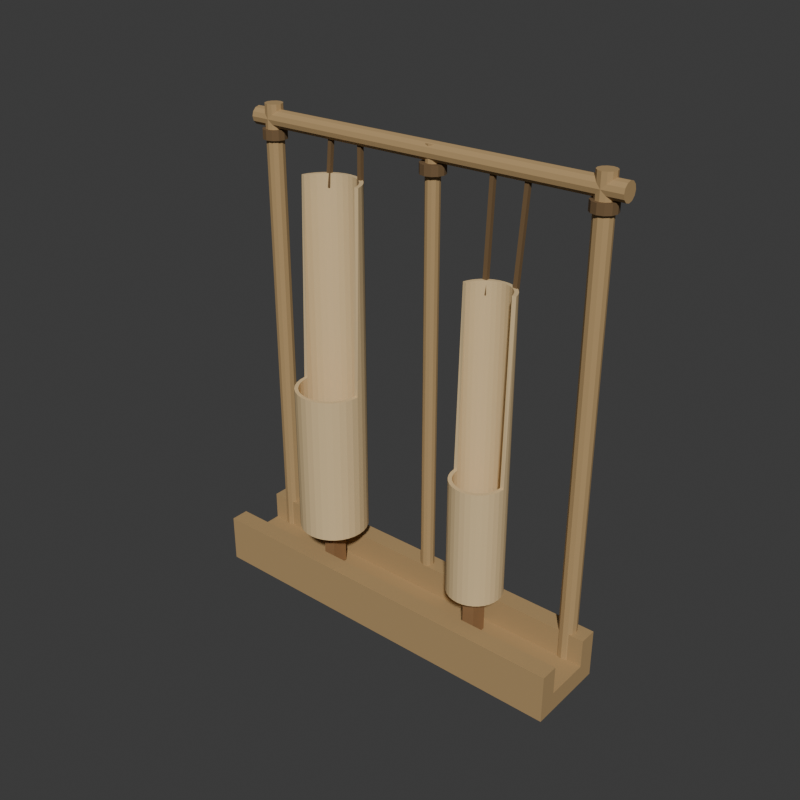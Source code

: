 # Source: source.blend  (saved by Blender 4.3.34; exported with 4.5.12 LTS)
import bpy
from mathutils import Matrix  # noqa: F401  (used for matrix-valued properties, if any)

bpy.ops.wm.read_factory_settings(use_empty=True)
scene = bpy.context.scene
scene.name = 'Scene'

# ---- collections
col_collection = bpy.data.collections.new('Collection'); scene.collection.children.link(col_collection)

# ---- materials (node trees are filled in below, after node groups)
mat_wholetroughandframe_warmbamboo = bpy.data.materials.new('WholeTroughAndFrame_WarmBamboo')
mat_wholetroughandframe_warmbamboo.diffuse_color = (0.44, 0.29, 0.13, 1.0)
mat_wholeslottedtubes_palebamboo = bpy.data.materials.new('WholeSlottedTubes_PaleBamboo')
mat_wholeslottedtubes_palebamboo.diffuse_color = (0.72, 0.53, 0.28, 1.0)
mat_wholetiesandbindings_darkfiber = bpy.data.materials.new('WholeTiesAndBindings_DarkFiber')
mat_wholetiesandbindings_darkfiber.diffuse_color = (0.16, 0.095, 0.04, 1.0)
mat_wholelocatingstems_mutedbrown = bpy.data.materials.new('WholeLocatingStems_MutedBrown')
mat_wholelocatingstems_mutedbrown.diffuse_color = (0.3, 0.16, 0.065, 1.0)

# ---- material node trees
mat_wholetroughandframe_warmbamboo.use_nodes = True; mat_wholetroughandframe_warmbamboo.node_tree.nodes.clear()
_N = mat_wholetroughandframe_warmbamboo.node_tree.nodes; _L = mat_wholetroughandframe_warmbamboo.node_tree.links
n0 = _N.new('ShaderNodeBsdfPrincipled'); n0.name = 'Principled BSDF'; n0.location = (10, 300)
n0.inputs[0].default_value = (0.44, 0.29, 0.13, 1.0)
n0.inputs[2].default_value = 0.8
n1 = _N.new('ShaderNodeOutputMaterial'); n1.name = 'Material Output'; n1.location = (300, 300)
_L.new(n0.outputs[0], n1.inputs[0])
n1.is_active_output = True
mat_wholeslottedtubes_palebamboo.use_nodes = True; mat_wholeslottedtubes_palebamboo.node_tree.nodes.clear()
_N = mat_wholeslottedtubes_palebamboo.node_tree.nodes; _L = mat_wholeslottedtubes_palebamboo.node_tree.links
n0 = _N.new('ShaderNodeBsdfPrincipled'); n0.name = 'Principled BSDF'; n0.location = (10, 300)
n0.inputs[0].default_value = (0.72, 0.53, 0.28, 1.0)
n0.inputs[2].default_value = 0.83
n1 = _N.new('ShaderNodeOutputMaterial'); n1.name = 'Material Output'; n1.location = (300, 300)
_L.new(n0.outputs[0], n1.inputs[0])
n1.is_active_output = True
mat_wholetiesandbindings_darkfiber.use_nodes = True; mat_wholetiesandbindings_darkfiber.node_tree.nodes.clear()
_N = mat_wholetiesandbindings_darkfiber.node_tree.nodes; _L = mat_wholetiesandbindings_darkfiber.node_tree.links
n0 = _N.new('ShaderNodeBsdfPrincipled'); n0.name = 'Principled BSDF'; n0.location = (10, 300)
n0.inputs[0].default_value = (0.16, 0.095, 0.04, 1.0)
n0.inputs[2].default_value = 0.9
n1 = _N.new('ShaderNodeOutputMaterial'); n1.name = 'Material Output'; n1.location = (300, 300)
_L.new(n0.outputs[0], n1.inputs[0])
n1.is_active_output = True
mat_wholelocatingstems_mutedbrown.use_nodes = True; mat_wholelocatingstems_mutedbrown.node_tree.nodes.clear()
_N = mat_wholelocatingstems_mutedbrown.node_tree.nodes; _L = mat_wholelocatingstems_mutedbrown.node_tree.links
n0 = _N.new('ShaderNodeBsdfPrincipled'); n0.name = 'Principled BSDF'; n0.location = (10, 300)
n0.inputs[0].default_value = (0.3, 0.16, 0.065, 1.0)
n0.inputs[2].default_value = 0.79
n1 = _N.new('ShaderNodeOutputMaterial'); n1.name = 'Material Output'; n1.location = (300, 300)
_L.new(n0.outputs[0], n1.inputs[0])
n1.is_active_output = True

# ---- world
world_world = bpy.data.worlds.new('World'); scene.world = world_world
world_world.use_nodes = True; world_world.node_tree.nodes.clear()
_N = world_world.node_tree.nodes; _L = world_world.node_tree.links
n0 = _N.new('ShaderNodeOutputWorld'); n0.name = 'World Output'; n0.location = (300, 300)
n1 = _N.new('ShaderNodeBackground'); n1.name = 'Background'; n1.location = (10, 300)
n1.inputs[0].default_value = (0.05088, 0.05088, 0.05088, 1.0)
_L.new(n1.outputs[0], n0.inputs[0])
n0.is_active_output = True
world_world.color = (0.05088, 0.05088, 0.05088)
world_world.sun_shadow_jitter_overblur = 0.0

# ---- meshes
me_wholegroundfootlowopentroughmesh = bpy.data.meshes.new('WholeGroundFootLowOpenTroughMesh')
me_wholegroundfootlowopentroughmesh.from_pydata([(-0.31, -0.0655, 0.0), (-0.31, 0.0645, 0.0), (-0.31, 0.0645, 0.078), (-0.31, 0.0355, 0.078), (-0.31, 0.0355, 0.032), (-0.31, -0.0365, 0.032), (-0.31, -0.0365, 0.078), (-0.31, -0.0655, 0.078), (0.31, -0.0655, 0.0), (0.31, 0.0645, 0.0), (0.31, 0.0645, 0.078), (0.31, 0.0355, 0.078), (0.31, 0.0355, 0.032), (0.31, -0.0365, 0.032), (0.31, -0.0365, 0.078), (0.31, -0.0655, 0.078)], [], [(3, 2, 1), (9, 10, 11), (4, 3, 1), (9, 11, 12), (4, 1, 0), (8, 9, 12), (5, 4, 0), (8, 12, 13), (5, 0, 7), (15, 8, 13), (7, 6, 5), (13, 14, 15), (0, 1, 9), (0, 9, 8), (1, 2, 10), (1, 10, 9), (2, 3, 11), (2, 11, 10), (3, 4, 12), (3, 12, 11), (4, 5, 13), (4, 13, 12), (5, 6, 14), (5, 14, 13), (6, 7, 15), (6, 15, 14), (7, 0, 8), (7, 8, 15)])
me_wholegroundfootlowopentroughmesh.materials.append(mat_wholetroughandframe_warmbamboo)
me_wholegroundfootlowopentroughmesh.materials.append(mat_wholeslottedtubes_palebamboo)
me_wholegroundfootlowopentroughmesh.materials.append(mat_wholetiesandbindings_darkfiber)
me_wholegroundfootlowopentroughmesh.materials.append(mat_wholelocatingstems_mutedbrown)
me_wholegroundfootlowopentroughmesh.update()
me_wholetallsidepost_0mesh = bpy.data.meshes.new('WholeTallSidePost_0Mesh')
me_wholetallsidepost_0mesh.from_pydata([(-0.278, 0.0465, 0.03), (-0.264, 0.0465, 0.03), (-0.2659, 0.0535, 0.03), (-0.271, 0.05862, 0.03), (-0.278, 0.0605, 0.03), (-0.285, 0.05862, 0.03), (-0.2901, 0.0535, 0.03), (-0.292, 0.0465, 0.03), (-0.2901, 0.0395, 0.03), (-0.285, 0.03438, 0.03), (-0.278, 0.0325, 0.03), (-0.271, 0.03438, 0.03), (-0.2659, 0.0395, 0.03), (-0.264, 0.0465, 0.755), (-0.2659, 0.0535, 0.755), (-0.271, 0.05862, 0.755), (-0.278, 0.0605, 0.755), (-0.285, 0.05862, 0.755), (-0.2901, 0.0535, 0.755), (-0.292, 0.0465, 0.755), (-0.2901, 0.0395, 0.755), (-0.285, 0.03438, 0.755), (-0.278, 0.0325, 0.755), (-0.271, 0.03438, 0.755), (-0.2659, 0.0395, 0.755), (-0.278, 0.0465, 0.755)], [], [(0, 2, 1), (0, 3, 2), (0, 4, 3), (0, 5, 4), (0, 6, 5), (0, 7, 6), (0, 8, 7), (0, 9, 8), (0, 10, 9), (0, 11, 10), (0, 12, 11), (0, 1, 12), (1, 2, 14), (1, 14, 13), (2, 3, 15), (2, 15, 14), (3, 4, 16), (3, 16, 15), (4, 5, 17), (4, 17, 16), (5, 6, 18), (5, 18, 17), (6, 7, 19), (6, 19, 18), (7, 8, 20), (7, 20, 19), (8, 9, 21), (8, 21, 20), (9, 10, 22), (9, 22, 21), (10, 11, 23), (10, 23, 22), (11, 12, 24), (11, 24, 23), (12, 1, 13), (12, 13, 24), (13, 14, 25), (14, 15, 25), (15, 16, 25), (16, 17, 25), (17, 18, 25), (18, 19, 25), (19, 20, 25), (20, 21, 25), (21, 22, 25), (22, 23, 25), (23, 24, 25), (24, 13, 25)])
me_wholetallsidepost_0mesh.materials.append(mat_wholetroughandframe_warmbamboo)
me_wholetallsidepost_0mesh.materials.append(mat_wholeslottedtubes_palebamboo)
me_wholetallsidepost_0mesh.materials.append(mat_wholetiesandbindings_darkfiber)
me_wholetallsidepost_0mesh.materials.append(mat_wholelocatingstems_mutedbrown)
me_wholetallsidepost_0mesh.update()
me_wholetallsidepost_1mesh = bpy.data.meshes.new('WholeTallSidePost_1Mesh')
me_wholetallsidepost_1mesh.from_pydata([(0.278, 0.0465, 0.03), (0.292, 0.0465, 0.03), (0.2901, 0.0535, 0.03), (0.285, 0.05862, 0.03), (0.278, 0.0605, 0.03), (0.271, 0.05862, 0.03), (0.2659, 0.0535, 0.03), (0.264, 0.0465, 0.03), (0.2659, 0.0395, 0.03), (0.271, 0.03438, 0.03), (0.278, 0.0325, 0.03), (0.285, 0.03438, 0.03), (0.2901, 0.0395, 0.03), (0.292, 0.0465, 0.755), (0.2901, 0.0535, 0.755), (0.285, 0.05862, 0.755), (0.278, 0.0605, 0.755), (0.271, 0.05862, 0.755), (0.2659, 0.0535, 0.755), (0.264, 0.0465, 0.755), (0.2659, 0.0395, 0.755), (0.271, 0.03438, 0.755), (0.278, 0.0325, 0.755), (0.285, 0.03438, 0.755), (0.2901, 0.0395, 0.755), (0.278, 0.0465, 0.755)], [], [(0, 2, 1), (0, 3, 2), (0, 4, 3), (0, 5, 4), (0, 6, 5), (0, 7, 6), (0, 8, 7), (0, 9, 8), (0, 10, 9), (0, 11, 10), (0, 12, 11), (0, 1, 12), (1, 2, 14), (1, 14, 13), (2, 3, 15), (2, 15, 14), (3, 4, 16), (3, 16, 15), (4, 5, 17), (4, 17, 16), (5, 6, 18), (5, 18, 17), (6, 7, 19), (6, 19, 18), (7, 8, 20), (7, 20, 19), (8, 9, 21), (8, 21, 20), (9, 10, 22), (9, 22, 21), (10, 11, 23), (10, 23, 22), (11, 12, 24), (11, 24, 23), (12, 1, 13), (12, 13, 24), (13, 14, 25), (14, 15, 25), (15, 16, 25), (16, 17, 25), (17, 18, 25), (18, 19, 25), (19, 20, 25), (20, 21, 25), (21, 22, 25), (22, 23, 25), (23, 24, 25), (24, 13, 25)])
me_wholetallsidepost_1mesh.materials.append(mat_wholetroughandframe_warmbamboo)
me_wholetallsidepost_1mesh.materials.append(mat_wholeslottedtubes_palebamboo)
me_wholetallsidepost_1mesh.materials.append(mat_wholetiesandbindings_darkfiber)
me_wholetallsidepost_1mesh.materials.append(mat_wholelocatingstems_mutedbrown)
me_wholetallsidepost_1mesh.update()
me_wholetopcrosspiecemesh = bpy.data.meshes.new('WholeTopCrosspieceMesh')
me_wholetopcrosspiecemesh.from_pydata([(-0.31, 0.0605, 0.733), (-0.31, 0.05862, 0.74), (-0.31, 0.0535, 0.7451), (-0.31, 0.0465, 0.747), (-0.31, 0.0395, 0.7451), (-0.31, 0.03438, 0.74), (-0.31, 0.0325, 0.733), (-0.31, 0.03438, 0.726), (-0.31, 0.0395, 0.7209), (-0.31, 0.0465, 0.719), (-0.31, 0.0535, 0.7209), (-0.31, 0.05862, 0.726), (0.31, 0.0605, 0.733), (0.31, 0.05862, 0.74), (0.31, 0.0535, 0.7451), (0.31, 0.0465, 0.747), (0.31, 0.0395, 0.7451), (0.31, 0.03438, 0.74), (0.31, 0.0325, 0.733), (0.31, 0.03438, 0.726), (0.31, 0.0395, 0.7209), (0.31, 0.0465, 0.719), (0.31, 0.0535, 0.7209), (0.31, 0.05862, 0.726)], [], [(11, 10, 9), (11, 9, 8), (11, 8, 7), (11, 7, 6), (11, 6, 5), (11, 5, 4), (11, 4, 3), (11, 3, 2), (11, 2, 1), (11, 1, 0), (12, 13, 14), (12, 14, 15), (12, 15, 16), (12, 16, 17), (12, 17, 18), (12, 18, 19), (12, 19, 20), (12, 20, 21), (12, 21, 22), (12, 22, 23), (0, 1, 13), (0, 13, 12), (1, 2, 14), (1, 14, 13), (2, 3, 15), (2, 15, 14), (3, 4, 16), (3, 16, 15), (4, 5, 17), (4, 17, 16), (5, 6, 18), (5, 18, 17), (6, 7, 19), (6, 19, 18), (7, 8, 20), (7, 20, 19), (8, 9, 21), (8, 21, 20), (9, 10, 22), (9, 22, 21), (10, 11, 23), (10, 23, 22), (11, 0, 12), (11, 12, 23)])
me_wholetopcrosspiecemesh.materials.append(mat_wholetroughandframe_warmbamboo)
me_wholetopcrosspiecemesh.materials.append(mat_wholeslottedtubes_palebamboo)
me_wholetopcrosspiecemesh.materials.append(mat_wholetiesandbindings_darkfiber)
me_wholetopcrosspiecemesh.materials.append(mat_wholelocatingstems_mutedbrown)
me_wholetopcrosspiecemesh.update()
me_wholecentralframeuprightmesh = bpy.data.meshes.new('WholeCentralFrameUprightMesh')
me_wholecentralframeuprightmesh.from_pydata([(0.018, 0.0465, 0.03), (0.029, 0.0465, 0.03), (0.02753, 0.052, 0.03), (0.0235, 0.05603, 0.03), (0.018, 0.0575, 0.03), (0.0125, 0.05603, 0.03), (0.008474, 0.052, 0.03), (0.007, 0.0465, 0.03), (0.008474, 0.041, 0.03), (0.0125, 0.03697, 0.03), (0.018, 0.0355, 0.03), (0.0235, 0.03697, 0.03), (0.02753, 0.041, 0.03), (0.029, 0.0465, 0.744), (0.02753, 0.052, 0.744), (0.0235, 0.05603, 0.744), (0.018, 0.0575, 0.744), (0.0125, 0.05603, 0.744), (0.008474, 0.052, 0.744), (0.007, 0.0465, 0.744), (0.008474, 0.041, 0.744), (0.0125, 0.03697, 0.744), (0.018, 0.0355, 0.744), (0.0235, 0.03697, 0.744), (0.02753, 0.041, 0.744), (0.018, 0.0465, 0.744)], [], [(0, 2, 1), (0, 3, 2), (0, 4, 3), (0, 5, 4), (0, 6, 5), (0, 7, 6), (0, 8, 7), (0, 9, 8), (0, 10, 9), (0, 11, 10), (0, 12, 11), (0, 1, 12), (1, 2, 14), (1, 14, 13), (2, 3, 15), (2, 15, 14), (3, 4, 16), (3, 16, 15), (4, 5, 17), (4, 17, 16), (5, 6, 18), (5, 18, 17), (6, 7, 19), (6, 19, 18), (7, 8, 20), (7, 20, 19), (8, 9, 21), (8, 21, 20), (9, 10, 22), (9, 22, 21), (10, 11, 23), (10, 23, 22), (11, 12, 24), (11, 24, 23), (12, 1, 13), (12, 13, 24), (13, 14, 25), (14, 15, 25), (15, 16, 25), (16, 17, 25), (17, 18, 25), (18, 19, 25), (19, 20, 25), (20, 21, 25), (21, 22, 25), (22, 23, 25), (23, 24, 25), (24, 13, 25)])
me_wholecentralframeuprightmesh.materials.append(mat_wholetroughandframe_warmbamboo)
me_wholecentralframeuprightmesh.materials.append(mat_wholeslottedtubes_palebamboo)
me_wholecentralframeuprightmesh.materials.append(mat_wholetiesandbindings_darkfiber)
me_wholecentralframeuprightmesh.materials.append(mat_wholelocatingstems_mutedbrown)
me_wholecentralframeuprightmesh.update()
me_wholestoppedslottedtube_0mesh = bpy.data.meshes.new('WholeStoppedSlottedTube_0Mesh')
me_wholestoppedslottedtube_0mesh.from_pydata([(-0.082, -0.0005, 0.112), (-0.08306, 0.01023, 0.112), (-0.08619, 0.02055, 0.112), (-0.09127, 0.03006, 0.112), (-0.09811, 0.03839, 0.112), (-0.1064, 0.04523, 0.112), (-0.116, 0.05031, 0.112), (-0.1263, 0.05344, 0.112), (-0.137, 0.0545, 0.112), (-0.1477, 0.05344, 0.112), (-0.158, 0.05031, 0.112), (-0.1676, 0.04523, 0.112), (-0.1759, 0.03839, 0.112), (-0.1827, 0.03006, 0.112), (-0.1878, 0.02055, 0.112), (-0.1909, 0.01023, 0.112), (-0.192, -0.0005, 0.112), (-0.1909, -0.01123, 0.112), (-0.1878, -0.02155, 0.112), (-0.1827, -0.03106, 0.112), (-0.1759, -0.03939, 0.112), (-0.1676, -0.04623, 0.112), (-0.158, -0.05131, 0.112), (-0.1477, -0.05444, 0.112), (-0.137, -0.0555, 0.112), (-0.1263, -0.05444, 0.112), (-0.116, -0.05131, 0.112), (-0.1064, -0.04623, 0.112), (-0.09811, -0.03939, 0.112), (-0.09127, -0.03106, 0.112), (-0.08619, -0.02155, 0.112), (-0.08306, -0.01123, 0.112), (-0.082, -0.0005, 0.355), (-0.08306, 0.01023, 0.672), (-0.08619, 0.02055, 0.672), (-0.09127, 0.03006, 0.672), (-0.09811, 0.03839, 0.672), (-0.1064, 0.04523, 0.672), (-0.116, 0.05031, 0.672), (-0.1263, 0.05344, 0.672), (-0.137, 0.0545, 0.672), (-0.1477, 0.05344, 0.672), (-0.158, 0.05031, 0.672), (-0.1676, 0.04523, 0.672), (-0.1759, 0.03839, 0.672), (-0.1827, 0.03006, 0.672), (-0.1878, 0.02055, 0.672), (-0.1909, 0.01023, 0.672), (-0.192, -0.0005, 0.355), (-0.1909, -0.01123, 0.355), (-0.1878, -0.02155, 0.355), (-0.1827, -0.03106, 0.355), (-0.1759, -0.03939, 0.355), (-0.1676, -0.04623, 0.355), (-0.158, -0.05131, 0.355), (-0.1477, -0.05444, 0.355), (-0.137, -0.0555, 0.355), (-0.1263, -0.05444, 0.355), (-0.116, -0.05131, 0.355), (-0.1064, -0.04623, 0.355), (-0.09811, -0.03939, 0.355), (-0.09127, -0.03106, 0.355), (-0.08619, -0.02155, 0.355), (-0.08306, -0.01123, 0.355), (-0.088, -0.0005, 0.355), (-0.08894, 0.009059, 0.672), (-0.09173, 0.01825, 0.672), (-0.09626, 0.02672, 0.672), (-0.1024, 0.03415, 0.672), (-0.1098, 0.04024, 0.672), (-0.1182, 0.04477, 0.672), (-0.1274, 0.04756, 0.672), (-0.137, 0.0485, 0.672), (-0.1466, 0.04756, 0.672), (-0.1558, 0.04477, 0.672), (-0.1642, 0.04024, 0.672), (-0.1716, 0.03415, 0.672), (-0.1777, 0.02672, 0.672), (-0.1823, 0.01825, 0.672), (-0.1851, 0.009059, 0.672), (-0.186, -0.0005, 0.355), (-0.1851, -0.01006, 0.355), (-0.1823, -0.01925, 0.355), (-0.1777, -0.02772, 0.355), (-0.1716, -0.03515, 0.355), (-0.1642, -0.04124, 0.355), (-0.1558, -0.04577, 0.355), (-0.1466, -0.04856, 0.355), (-0.137, -0.0495, 0.355), (-0.1274, -0.04856, 0.355), (-0.1182, -0.04577, 0.355), (-0.1098, -0.04124, 0.355), (-0.1024, -0.03515, 0.355), (-0.09626, -0.02772, 0.355), (-0.09173, -0.01925, 0.355), (-0.08894, -0.01006, 0.355), (-0.088, -0.0005, 0.124), (-0.08894, 0.009059, 0.124), (-0.09173, 0.01825, 0.124), (-0.09626, 0.02672, 0.124), (-0.1024, 0.03415, 0.124), (-0.1098, 0.04024, 0.124), (-0.1182, 0.04477, 0.124), (-0.1274, 0.04756, 0.124), (-0.137, 0.0485, 0.124), (-0.1466, 0.04756, 0.124), (-0.1558, 0.04477, 0.124), (-0.1642, 0.04024, 0.124), (-0.1716, 0.03415, 0.124), (-0.1777, 0.02672, 0.124), (-0.1823, 0.01825, 0.124), (-0.1851, 0.009059, 0.124), (-0.186, -0.0005, 0.124), (-0.1851, -0.01006, 0.124), (-0.1823, -0.01925, 0.124), (-0.1777, -0.02772, 0.124), (-0.1716, -0.03515, 0.124), (-0.1642, -0.04124, 0.124), (-0.1558, -0.04577, 0.124), (-0.1466, -0.04856, 0.124), (-0.137, -0.0495, 0.124), (-0.1274, -0.04856, 0.124), (-0.1182, -0.04577, 0.124), (-0.1098, -0.04124, 0.124), (-0.1024, -0.03515, 0.124), (-0.09626, -0.02772, 0.124), (-0.09173, -0.01925, 0.124), (-0.08894, -0.01006, 0.124)], [], [(0, 1, 33), (0, 33, 32), (32, 33, 65), (32, 65, 64), (64, 65, 97), (64, 97, 96), (1, 2, 34), (1, 34, 33), (33, 34, 66), (33, 66, 65), (65, 66, 98), (65, 98, 97), (2, 3, 35), (2, 35, 34), (34, 35, 67), (34, 67, 66), (66, 67, 99), (66, 99, 98), (3, 4, 36), (3, 36, 35), (35, 36, 68), (35, 68, 67), (67, 68, 100), (67, 100, 99), (4, 5, 37), (4, 37, 36), (36, 37, 69), (36, 69, 68), (68, 69, 101), (68, 101, 100), (5, 6, 38), (5, 38, 37), (37, 38, 70), (37, 70, 69), (69, 70, 102), (69, 102, 101), (6, 7, 39), (6, 39, 38), (38, 39, 71), (38, 71, 70), (70, 71, 103), (70, 103, 102), (7, 8, 40), (7, 40, 39), (39, 40, 72), (39, 72, 71), (71, 72, 104), (71, 104, 103), (8, 9, 41), (8, 41, 40), (40, 41, 73), (40, 73, 72), (72, 73, 105), (72, 105, 104), (9, 10, 42), (9, 42, 41), (41, 42, 74), (41, 74, 73), (73, 74, 106), (73, 106, 105), (10, 11, 43), (10, 43, 42), (42, 43, 75), (42, 75, 74), (74, 75, 107), (74, 107, 106), (11, 12, 44), (11, 44, 43), (43, 44, 76), (43, 76, 75), (75, 76, 108), (75, 108, 107), (12, 13, 45), (12, 45, 44), (44, 45, 77), (44, 77, 76), (76, 77, 109), (76, 109, 108), (13, 14, 46), (13, 46, 45), (45, 46, 78), (45, 78, 77), (77, 78, 110), (77, 110, 109), (14, 15, 47), (14, 47, 46), (46, 47, 79), (46, 79, 78), (78, 79, 111), (78, 111, 110), (15, 16, 48), (15, 48, 47), (47, 48, 80), (47, 80, 79), (79, 80, 112), (79, 112, 111), (16, 17, 49), (16, 49, 48), (48, 49, 81), (48, 81, 80), (80, 81, 113), (80, 113, 112), (17, 18, 50), (17, 50, 49), (49, 50, 82), (49, 82, 81), (81, 82, 114), (81, 114, 113), (18, 19, 51), (18, 51, 50), (50, 51, 83), (50, 83, 82), (82, 83, 115), (82, 115, 114), (19, 20, 52), (19, 52, 51), (51, 52, 84), (51, 84, 83), (83, 84, 116), (83, 116, 115), (20, 21, 53), (20, 53, 52), (52, 53, 85), (52, 85, 84), (84, 85, 117), (84, 117, 116), (21, 22, 54), (21, 54, 53), (53, 54, 86), (53, 86, 85), (85, 86, 118), (85, 118, 117), (22, 23, 55), (22, 55, 54), (54, 55, 87), (54, 87, 86), (86, 87, 119), (86, 119, 118), (23, 24, 56), (23, 56, 55), (55, 56, 88), (55, 88, 87), (87, 88, 120), (87, 120, 119), (24, 25, 57), (24, 57, 56), (56, 57, 89), (56, 89, 88), (88, 89, 121), (88, 121, 120), (25, 26, 58), (25, 58, 57), (57, 58, 90), (57, 90, 89), (89, 90, 122), (89, 122, 121), (26, 27, 59), (26, 59, 58), (58, 59, 91), (58, 91, 90), (90, 91, 123), (90, 123, 122), (27, 28, 60), (27, 60, 59), (59, 60, 92), (59, 92, 91), (91, 92, 124), (91, 124, 123), (28, 29, 61), (28, 61, 60), (60, 61, 93), (60, 93, 92), (92, 93, 125), (92, 125, 124), (29, 30, 62), (29, 62, 61), (61, 62, 94), (61, 94, 93), (93, 94, 126), (93, 126, 125), (30, 31, 63), (30, 63, 62), (62, 63, 95), (62, 95, 94), (94, 95, 127), (94, 127, 126), (31, 0, 32), (31, 32, 63), (63, 32, 64), (63, 64, 95), (95, 64, 96), (95, 96, 127), (31, 30, 29), (31, 29, 28), (31, 28, 27), (31, 27, 26), (31, 26, 25), (31, 25, 24), (31, 24, 23), (31, 23, 22), (31, 22, 21), (31, 21, 20), (31, 20, 19), (31, 19, 18), (31, 18, 17), (31, 17, 16), (31, 16, 15), (31, 15, 14), (31, 14, 13), (31, 13, 12), (31, 12, 11), (31, 11, 10), (31, 10, 9), (31, 9, 8), (31, 8, 7), (31, 7, 6), (31, 6, 5), (31, 5, 4), (31, 4, 3), (31, 3, 2), (31, 2, 1), (31, 1, 0), (96, 97, 98), (96, 98, 99), (96, 99, 100), (96, 100, 101), (96, 101, 102), (96, 102, 103), (96, 103, 104), (96, 104, 105), (96, 105, 106), (96, 106, 107), (96, 107, 108), (96, 108, 109), (96, 109, 110), (96, 110, 111), (96, 111, 112), (96, 112, 113), (96, 113, 114), (96, 114, 115), (96, 115, 116), (96, 116, 117), (96, 117, 118), (96, 118, 119), (96, 119, 120), (96, 120, 121), (96, 121, 122), (96, 122, 123), (96, 123, 124), (96, 124, 125), (96, 125, 126), (96, 126, 127)])
me_wholestoppedslottedtube_0mesh.polygons.foreach_set('material_index', [1, 1, 1, 1, 1, 1, 1, 1, 1, 1, 1, 1, 1, 1, 1, 1, 1, 1, 1, 1, 1, 1, 1, 1, 1, 1, 1, 1, 1, 1, 1, 1, 1, 1, 1, 1, 1, 1, 1, 1, 1, 1, 1, 1, 1, 1, 1, 1, 1, 1, 1, 1, 1, 1, 1, 1, 1, 1, 1, 1, 1, 1, 1, 1, 1, 1, 1, 1, 1, 1, 1, 1, 1, 1, 1, 1, 1, 1, 1, 1, 1, 1, 1, 1, 1, 1, 1, 1, 1, 1, 1, 1, 1, 1, 1, 1, 1, 1, 1, 1, 1, 1, 1, 1, 1, 1, 1, 1, 1, 1, 1, 1, 1, 1, 1, 1, 1, 1, 1, 1, 1, 1, 1, 1, 1, 1, 1, 1, 1, 1, 1, 1, 1, 1, 1, 1, 1, 1, 1, 1, 1, 1, 1, 1, 1, 1, 1, 1, 1, 1, 1, 1, 1, 1, 1, 1, 1, 1, 1, 1, 1, 1, 1, 1, 1, 1, 1, 1, 1, 1, 1, 1, 1, 1, 1, 1, 1, 1, 1, 1, 1, 1, 1, 1, 1, 1, 1, 1, 1, 1, 1, 1, 1, 1, 1, 1, 1, 1, 1, 1, 1, 1, 1, 1, 1, 1, 1, 1, 1, 1, 1, 1, 1, 1, 1, 1, 1, 1, 1, 1, 1, 1, 1, 1, 1, 1, 1, 1, 1, 1, 1, 1, 1, 1, 1, 1, 1, 1, 1, 1, 1, 1, 1, 1, 1, 1, 1, 1, 1, 1, 1, 1])
me_wholestoppedslottedtube_0mesh.materials.append(mat_wholetroughandframe_warmbamboo)
me_wholestoppedslottedtube_0mesh.materials.append(mat_wholeslottedtubes_palebamboo)
me_wholestoppedslottedtube_0mesh.materials.append(mat_wholetiesandbindings_darkfiber)
me_wholestoppedslottedtube_0mesh.materials.append(mat_wholelocatingstems_mutedbrown)
me_wholestoppedslottedtube_0mesh.update()
me_wholelowerlocatingstem_0mesh = bpy.data.meshes.new('WholeLowerLocatingStem_0Mesh')
me_wholelowerlocatingstem_0mesh.from_pydata([(-0.147, -0.0145, 0.035), (-0.127, -0.0145, 0.035), (-0.147, 0.0135, 0.035), (-0.127, 0.0135, 0.035), (-0.147, -0.0145, 0.121), (-0.127, -0.0145, 0.121), (-0.147, 0.0135, 0.121), (-0.127, 0.0135, 0.121)], [], [(0, 2, 3), (0, 3, 1), (4, 5, 7), (4, 7, 6), (0, 1, 5), (0, 5, 4), (2, 6, 7), (2, 7, 3), (0, 4, 6), (0, 6, 2), (1, 3, 7), (1, 7, 5)])
me_wholelowerlocatingstem_0mesh.polygons.foreach_set('material_index', [3, 3, 3, 3, 3, 3, 3, 3, 3, 3, 3, 3])
me_wholelowerlocatingstem_0mesh.materials.append(mat_wholetroughandframe_warmbamboo)
me_wholelowerlocatingstem_0mesh.materials.append(mat_wholeslottedtubes_palebamboo)
me_wholelowerlocatingstem_0mesh.materials.append(mat_wholetiesandbindings_darkfiber)
me_wholelowerlocatingstem_0mesh.materials.append(mat_wholelocatingstems_mutedbrown)
me_wholelowerlocatingstem_0mesh.update()
me_wholeupperfixedtie_0_0mesh = bpy.data.meshes.new('WholeUpperFixedTie_0_0Mesh')
me_wholeupperfixedtie_0_0mesh.from_pydata([(-0.164, 0.03805, 0.6511), (-0.164, 0.04454, 0.6507), (-0.1705, 0.03806, 0.6513), (-0.1705, 0.04455, 0.6509), (-0.1608, 0.04325, 0.7331), (-0.1608, 0.04974, 0.7327), (-0.1672, 0.04326, 0.7333), (-0.1672, 0.04975, 0.7329)], [], [(0, 2, 3), (0, 3, 1), (4, 5, 7), (4, 7, 6), (0, 1, 5), (0, 5, 4), (2, 6, 7), (2, 7, 3), (0, 4, 6), (0, 6, 2), (1, 3, 7), (1, 7, 5)])
me_wholeupperfixedtie_0_0mesh.polygons.foreach_set('material_index', [2, 2, 2, 2, 2, 2, 2, 2, 2, 2, 2, 2])
me_wholeupperfixedtie_0_0mesh.materials.append(mat_wholetroughandframe_warmbamboo)
me_wholeupperfixedtie_0_0mesh.materials.append(mat_wholeslottedtubes_palebamboo)
me_wholeupperfixedtie_0_0mesh.materials.append(mat_wholetiesandbindings_darkfiber)
me_wholeupperfixedtie_0_0mesh.materials.append(mat_wholelocatingstems_mutedbrown)
me_wholeupperfixedtie_0_0mesh.update()
me_wholeupperfixedtie_0_1mesh = bpy.data.meshes.new('WholeUpperFixedTie_0_1Mesh')
me_wholeupperfixedtie_0_1mesh.from_pydata([(-0.1035, 0.03806, 0.6513), (-0.1035, 0.04455, 0.6509), (-0.11, 0.03805, 0.6511), (-0.11, 0.04454, 0.6507), (-0.1068, 0.04326, 0.7333), (-0.1068, 0.04975, 0.7329), (-0.1132, 0.04325, 0.7331), (-0.1132, 0.04974, 0.7327)], [], [(0, 2, 3), (0, 3, 1), (4, 5, 7), (4, 7, 6), (0, 1, 5), (0, 5, 4), (2, 6, 7), (2, 7, 3), (0, 4, 6), (0, 6, 2), (1, 3, 7), (1, 7, 5)])
me_wholeupperfixedtie_0_1mesh.polygons.foreach_set('material_index', [2, 2, 2, 2, 2, 2, 2, 2, 2, 2, 2, 2])
me_wholeupperfixedtie_0_1mesh.materials.append(mat_wholetroughandframe_warmbamboo)
me_wholeupperfixedtie_0_1mesh.materials.append(mat_wholeslottedtubes_palebamboo)
me_wholeupperfixedtie_0_1mesh.materials.append(mat_wholetiesandbindings_darkfiber)
me_wholeupperfixedtie_0_1mesh.materials.append(mat_wholelocatingstems_mutedbrown)
me_wholeupperfixedtie_0_1mesh.update()
me_wholestoppedslottedtube_1mesh = bpy.data.meshes.new('WholeStoppedSlottedTube_1Mesh')
me_wholestoppedslottedtube_1mesh.from_pydata([(0.186, -0.0005, 0.112), (0.1852, 0.007889, 0.112), (0.1827, 0.01596, 0.112), (0.1788, 0.02339, 0.112), (0.1734, 0.02991, 0.112), (0.1669, 0.03525, 0.112), (0.1595, 0.03923, 0.112), (0.1514, 0.04167, 0.112), (0.143, 0.0425, 0.112), (0.1346, 0.04167, 0.112), (0.1265, 0.03923, 0.112), (0.1191, 0.03525, 0.112), (0.1126, 0.02991, 0.112), (0.1072, 0.02339, 0.112), (0.1033, 0.01596, 0.112), (0.1008, 0.007889, 0.112), (0.1, -0.0005, 0.112), (0.1008, -0.008889, 0.112), (0.1033, -0.01696, 0.112), (0.1072, -0.02439, 0.112), (0.1126, -0.03091, 0.112), (0.1191, -0.03625, 0.112), (0.1265, -0.04023, 0.112), (0.1346, -0.04267, 0.112), (0.143, -0.0435, 0.112), (0.1514, -0.04267, 0.112), (0.1595, -0.04023, 0.112), (0.1669, -0.03625, 0.112), (0.1734, -0.03091, 0.112), (0.1788, -0.02439, 0.112), (0.1827, -0.01696, 0.112), (0.1852, -0.008889, 0.112), (0.186, -0.0005, 0.3), (0.1852, 0.007889, 0.582), (0.1827, 0.01596, 0.582), (0.1788, 0.02339, 0.582), (0.1734, 0.02991, 0.582), (0.1669, 0.03525, 0.582), (0.1595, 0.03923, 0.582), (0.1514, 0.04167, 0.582), (0.143, 0.0425, 0.582), (0.1346, 0.04167, 0.582), (0.1265, 0.03923, 0.582), (0.1191, 0.03525, 0.582), (0.1126, 0.02991, 0.582), (0.1072, 0.02339, 0.582), (0.1033, 0.01596, 0.582), (0.1008, 0.007889, 0.582), (0.1, -0.0005, 0.3), (0.1008, -0.008889, 0.3), (0.1033, -0.01696, 0.3), (0.1072, -0.02439, 0.3), (0.1126, -0.03091, 0.3), (0.1191, -0.03625, 0.3), (0.1265, -0.04023, 0.3), (0.1346, -0.04267, 0.3), (0.143, -0.0435, 0.3), (0.1514, -0.04267, 0.3), (0.1595, -0.04023, 0.3), (0.1669, -0.03625, 0.3), (0.1734, -0.03091, 0.3), (0.1788, -0.02439, 0.3), (0.1827, -0.01696, 0.3), (0.1852, -0.008889, 0.3), (0.18, -0.0005, 0.3), (0.1793, 0.006718, 0.582), (0.1772, 0.01366, 0.582), (0.1738, 0.02006, 0.582), (0.1692, 0.02566, 0.582), (0.1636, 0.03026, 0.582), (0.1572, 0.03368, 0.582), (0.1502, 0.03579, 0.582), (0.143, 0.0365, 0.582), (0.1358, 0.03579, 0.582), (0.1288, 0.03368, 0.582), (0.1224, 0.03026, 0.582), (0.1168, 0.02566, 0.582), (0.1122, 0.02006, 0.582), (0.1088, 0.01366, 0.582), (0.1067, 0.006718, 0.582), (0.106, -0.0005, 0.3), (0.1067, -0.007718, 0.3), (0.1088, -0.01466, 0.3), (0.1122, -0.02106, 0.3), (0.1168, -0.02666, 0.3), (0.1224, -0.03126, 0.3), (0.1288, -0.03468, 0.3), (0.1358, -0.03679, 0.3), (0.143, -0.0375, 0.3), (0.1502, -0.03679, 0.3), (0.1572, -0.03468, 0.3), (0.1636, -0.03126, 0.3), (0.1692, -0.02666, 0.3), (0.1738, -0.02106, 0.3), (0.1772, -0.01466, 0.3), (0.1793, -0.007718, 0.3), (0.18, -0.0005, 0.124), (0.1793, 0.006718, 0.124), (0.1772, 0.01366, 0.124), (0.1738, 0.02006, 0.124), (0.1692, 0.02566, 0.124), (0.1636, 0.03026, 0.124), (0.1572, 0.03368, 0.124), (0.1502, 0.03579, 0.124), (0.143, 0.0365, 0.124), (0.1358, 0.03579, 0.124), (0.1288, 0.03368, 0.124), (0.1224, 0.03026, 0.124), (0.1168, 0.02566, 0.124), (0.1122, 0.02006, 0.124), (0.1088, 0.01366, 0.124), (0.1067, 0.006718, 0.124), (0.106, -0.0005, 0.124), (0.1067, -0.007718, 0.124), (0.1088, -0.01466, 0.124), (0.1122, -0.02106, 0.124), (0.1168, -0.02666, 0.124), (0.1224, -0.03126, 0.124), (0.1288, -0.03468, 0.124), (0.1358, -0.03679, 0.124), (0.143, -0.0375, 0.124), (0.1502, -0.03679, 0.124), (0.1572, -0.03468, 0.124), (0.1636, -0.03126, 0.124), (0.1692, -0.02666, 0.124), (0.1738, -0.02106, 0.124), (0.1772, -0.01466, 0.124), (0.1793, -0.007718, 0.124)], [], [(0, 1, 33), (0, 33, 32), (32, 33, 65), (32, 65, 64), (64, 65, 97), (64, 97, 96), (1, 2, 34), (1, 34, 33), (33, 34, 66), (33, 66, 65), (65, 66, 98), (65, 98, 97), (2, 3, 35), (2, 35, 34), (34, 35, 67), (34, 67, 66), (66, 67, 99), (66, 99, 98), (3, 4, 36), (3, 36, 35), (35, 36, 68), (35, 68, 67), (67, 68, 100), (67, 100, 99), (4, 5, 37), (4, 37, 36), (36, 37, 69), (36, 69, 68), (68, 69, 101), (68, 101, 100), (5, 6, 38), (5, 38, 37), (37, 38, 70), (37, 70, 69), (69, 70, 102), (69, 102, 101), (6, 7, 39), (6, 39, 38), (38, 39, 71), (38, 71, 70), (70, 71, 103), (70, 103, 102), (7, 8, 40), (7, 40, 39), (39, 40, 72), (39, 72, 71), (71, 72, 104), (71, 104, 103), (8, 9, 41), (8, 41, 40), (40, 41, 73), (40, 73, 72), (72, 73, 105), (72, 105, 104), (9, 10, 42), (9, 42, 41), (41, 42, 74), (41, 74, 73), (73, 74, 106), (73, 106, 105), (10, 11, 43), (10, 43, 42), (42, 43, 75), (42, 75, 74), (74, 75, 107), (74, 107, 106), (11, 12, 44), (11, 44, 43), (43, 44, 76), (43, 76, 75), (75, 76, 108), (75, 108, 107), (12, 13, 45), (12, 45, 44), (44, 45, 77), (44, 77, 76), (76, 77, 109), (76, 109, 108), (13, 14, 46), (13, 46, 45), (45, 46, 78), (45, 78, 77), (77, 78, 110), (77, 110, 109), (14, 15, 47), (14, 47, 46), (46, 47, 79), (46, 79, 78), (78, 79, 111), (78, 111, 110), (15, 16, 48), (15, 48, 47), (47, 48, 80), (47, 80, 79), (79, 80, 112), (79, 112, 111), (16, 17, 49), (16, 49, 48), (48, 49, 81), (48, 81, 80), (80, 81, 113), (80, 113, 112), (17, 18, 50), (17, 50, 49), (49, 50, 82), (49, 82, 81), (81, 82, 114), (81, 114, 113), (18, 19, 51), (18, 51, 50), (50, 51, 83), (50, 83, 82), (82, 83, 115), (82, 115, 114), (19, 20, 52), (19, 52, 51), (51, 52, 84), (51, 84, 83), (83, 84, 116), (83, 116, 115), (20, 21, 53), (20, 53, 52), (52, 53, 85), (52, 85, 84), (84, 85, 117), (84, 117, 116), (21, 22, 54), (21, 54, 53), (53, 54, 86), (53, 86, 85), (85, 86, 118), (85, 118, 117), (22, 23, 55), (22, 55, 54), (54, 55, 87), (54, 87, 86), (86, 87, 119), (86, 119, 118), (23, 24, 56), (23, 56, 55), (55, 56, 88), (55, 88, 87), (87, 88, 120), (87, 120, 119), (24, 25, 57), (24, 57, 56), (56, 57, 89), (56, 89, 88), (88, 89, 121), (88, 121, 120), (25, 26, 58), (25, 58, 57), (57, 58, 90), (57, 90, 89), (89, 90, 122), (89, 122, 121), (26, 27, 59), (26, 59, 58), (58, 59, 91), (58, 91, 90), (90, 91, 123), (90, 123, 122), (27, 28, 60), (27, 60, 59), (59, 60, 92), (59, 92, 91), (91, 92, 124), (91, 124, 123), (28, 29, 61), (28, 61, 60), (60, 61, 93), (60, 93, 92), (92, 93, 125), (92, 125, 124), (29, 30, 62), (29, 62, 61), (61, 62, 94), (61, 94, 93), (93, 94, 126), (93, 126, 125), (30, 31, 63), (30, 63, 62), (62, 63, 95), (62, 95, 94), (94, 95, 127), (94, 127, 126), (31, 0, 32), (31, 32, 63), (63, 32, 64), (63, 64, 95), (95, 64, 96), (95, 96, 127), (31, 30, 29), (31, 29, 28), (31, 28, 27), (31, 27, 26), (31, 26, 25), (31, 25, 24), (31, 24, 23), (31, 23, 22), (31, 22, 21), (31, 21, 20), (31, 20, 19), (31, 19, 18), (31, 18, 17), (31, 17, 16), (31, 16, 15), (31, 15, 14), (31, 14, 13), (31, 13, 12), (31, 12, 11), (31, 11, 10), (31, 10, 9), (31, 9, 8), (31, 8, 7), (31, 7, 6), (31, 6, 5), (31, 5, 4), (31, 4, 3), (31, 3, 2), (31, 2, 1), (31, 1, 0), (96, 97, 98), (96, 98, 99), (96, 99, 100), (96, 100, 101), (96, 101, 102), (96, 102, 103), (96, 103, 104), (96, 104, 105), (96, 105, 106), (96, 106, 107), (96, 107, 108), (96, 108, 109), (96, 109, 110), (96, 110, 111), (96, 111, 112), (96, 112, 113), (96, 113, 114), (96, 114, 115), (96, 115, 116), (96, 116, 117), (96, 117, 118), (96, 118, 119), (96, 119, 120), (96, 120, 121), (96, 121, 122), (96, 122, 123), (96, 123, 124), (96, 124, 125), (96, 125, 126), (96, 126, 127)])
me_wholestoppedslottedtube_1mesh.polygons.foreach_set('material_index', [1, 1, 1, 1, 1, 1, 1, 1, 1, 1, 1, 1, 1, 1, 1, 1, 1, 1, 1, 1, 1, 1, 1, 1, 1, 1, 1, 1, 1, 1, 1, 1, 1, 1, 1, 1, 1, 1, 1, 1, 1, 1, 1, 1, 1, 1, 1, 1, 1, 1, 1, 1, 1, 1, 1, 1, 1, 1, 1, 1, 1, 1, 1, 1, 1, 1, 1, 1, 1, 1, 1, 1, 1, 1, 1, 1, 1, 1, 1, 1, 1, 1, 1, 1, 1, 1, 1, 1, 1, 1, 1, 1, 1, 1, 1, 1, 1, 1, 1, 1, 1, 1, 1, 1, 1, 1, 1, 1, 1, 1, 1, 1, 1, 1, 1, 1, 1, 1, 1, 1, 1, 1, 1, 1, 1, 1, 1, 1, 1, 1, 1, 1, 1, 1, 1, 1, 1, 1, 1, 1, 1, 1, 1, 1, 1, 1, 1, 1, 1, 1, 1, 1, 1, 1, 1, 1, 1, 1, 1, 1, 1, 1, 1, 1, 1, 1, 1, 1, 1, 1, 1, 1, 1, 1, 1, 1, 1, 1, 1, 1, 1, 1, 1, 1, 1, 1, 1, 1, 1, 1, 1, 1, 1, 1, 1, 1, 1, 1, 1, 1, 1, 1, 1, 1, 1, 1, 1, 1, 1, 1, 1, 1, 1, 1, 1, 1, 1, 1, 1, 1, 1, 1, 1, 1, 1, 1, 1, 1, 1, 1, 1, 1, 1, 1, 1, 1, 1, 1, 1, 1, 1, 1, 1, 1, 1, 1, 1, 1, 1, 1, 1, 1])
me_wholestoppedslottedtube_1mesh.materials.append(mat_wholetroughandframe_warmbamboo)
me_wholestoppedslottedtube_1mesh.materials.append(mat_wholeslottedtubes_palebamboo)
me_wholestoppedslottedtube_1mesh.materials.append(mat_wholetiesandbindings_darkfiber)
me_wholestoppedslottedtube_1mesh.materials.append(mat_wholelocatingstems_mutedbrown)
me_wholestoppedslottedtube_1mesh.update()
me_wholelowerlocatingstem_1mesh = bpy.data.meshes.new('WholeLowerLocatingStem_1Mesh')
me_wholelowerlocatingstem_1mesh.from_pydata([(0.133, -0.0145, 0.035), (0.153, -0.0145, 0.035), (0.133, 0.0135, 0.035), (0.153, 0.0135, 0.035), (0.133, -0.0145, 0.121), (0.153, -0.0145, 0.121), (0.133, 0.0135, 0.121), (0.153, 0.0135, 0.121)], [], [(0, 2, 3), (0, 3, 1), (4, 5, 7), (4, 7, 6), (0, 1, 5), (0, 5, 4), (2, 6, 7), (2, 7, 3), (0, 4, 6), (0, 6, 2), (1, 3, 7), (1, 7, 5)])
me_wholelowerlocatingstem_1mesh.polygons.foreach_set('material_index', [3, 3, 3, 3, 3, 3, 3, 3, 3, 3, 3, 3])
me_wholelowerlocatingstem_1mesh.materials.append(mat_wholetroughandframe_warmbamboo)
me_wholelowerlocatingstem_1mesh.materials.append(mat_wholeslottedtubes_palebamboo)
me_wholelowerlocatingstem_1mesh.materials.append(mat_wholetiesandbindings_darkfiber)
me_wholelowerlocatingstem_1mesh.materials.append(mat_wholelocatingstems_mutedbrown)
me_wholelowerlocatingstem_1mesh.update()
me_wholeupperfixedtie_1_0mesh = bpy.data.meshes.new('WholeUpperFixedTie_1_0Mesh')
me_wholeupperfixedtie_1_0mesh.from_pydata([(0.1226, 0.02895, 0.5613), (0.1226, 0.03542, 0.5608), (0.1161, 0.02894, 0.5612), (0.1161, 0.03541, 0.5607), (0.1192, 0.04327, 0.7333), (0.1192, 0.04974, 0.7328), (0.1128, 0.04326, 0.7332), (0.1128, 0.04973, 0.7327)], [], [(0, 2, 3), (0, 3, 1), (4, 5, 7), (4, 7, 6), (0, 1, 5), (0, 5, 4), (2, 6, 7), (2, 7, 3), (0, 4, 6), (0, 6, 2), (1, 3, 7), (1, 7, 5)])
me_wholeupperfixedtie_1_0mesh.polygons.foreach_set('material_index', [2, 2, 2, 2, 2, 2, 2, 2, 2, 2, 2, 2])
me_wholeupperfixedtie_1_0mesh.materials.append(mat_wholetroughandframe_warmbamboo)
me_wholeupperfixedtie_1_0mesh.materials.append(mat_wholeslottedtubes_palebamboo)
me_wholeupperfixedtie_1_0mesh.materials.append(mat_wholetiesandbindings_darkfiber)
me_wholeupperfixedtie_1_0mesh.materials.append(mat_wholelocatingstems_mutedbrown)
me_wholeupperfixedtie_1_0mesh.update()
me_wholeupperfixedtie_1_1mesh = bpy.data.meshes.new('WholeUpperFixedTie_1_1Mesh')
me_wholeupperfixedtie_1_1mesh.from_pydata([(0.1699, 0.02894, 0.5612), (0.1699, 0.03541, 0.5607), (0.1634, 0.02895, 0.5613), (0.1634, 0.03542, 0.5608), (0.1732, 0.04326, 0.7332), (0.1732, 0.04973, 0.7327), (0.1668, 0.04327, 0.7333), (0.1668, 0.04974, 0.7328)], [], [(0, 2, 3), (0, 3, 1), (4, 5, 7), (4, 7, 6), (0, 1, 5), (0, 5, 4), (2, 6, 7), (2, 7, 3), (0, 4, 6), (0, 6, 2), (1, 3, 7), (1, 7, 5)])
me_wholeupperfixedtie_1_1mesh.polygons.foreach_set('material_index', [2, 2, 2, 2, 2, 2, 2, 2, 2, 2, 2, 2])
me_wholeupperfixedtie_1_1mesh.materials.append(mat_wholetroughandframe_warmbamboo)
me_wholeupperfixedtie_1_1mesh.materials.append(mat_wholeslottedtubes_palebamboo)
me_wholeupperfixedtie_1_1mesh.materials.append(mat_wholetiesandbindings_darkfiber)
me_wholeupperfixedtie_1_1mesh.materials.append(mat_wholelocatingstems_mutedbrown)
me_wholeupperfixedtie_1_1mesh.update()
me_wholeframebinding_0mesh = bpy.data.meshes.new('WholeFrameBinding_0Mesh')
me_wholeframebinding_0mesh.from_pydata([(-0.268, 0.0465, 0.703), (-0.2693, 0.0515, 0.703), (-0.273, 0.05516, 0.703), (-0.278, 0.0565, 0.703), (-0.283, 0.05516, 0.703), (-0.2867, 0.0515, 0.703), (-0.288, 0.0465, 0.703), (-0.2867, 0.0415, 0.703), (-0.283, 0.03784, 0.703), (-0.278, 0.0365, 0.703), (-0.273, 0.03784, 0.703), (-0.2693, 0.0415, 0.703), (-0.259, 0.0465, 0.703), (-0.2615, 0.056, 0.703), (-0.2685, 0.06295, 0.703), (-0.278, 0.0655, 0.703), (-0.2875, 0.06295, 0.703), (-0.2945, 0.056, 0.703), (-0.297, 0.0465, 0.703), (-0.2945, 0.037, 0.703), (-0.2875, 0.03005, 0.703), (-0.278, 0.0275, 0.703), (-0.2685, 0.03005, 0.703), (-0.2615, 0.037, 0.703), (-0.259, 0.0465, 0.718), (-0.2615, 0.056, 0.718), (-0.2685, 0.06295, 0.718), (-0.278, 0.0655, 0.718), (-0.2875, 0.06295, 0.718), (-0.2945, 0.056, 0.718), (-0.297, 0.0465, 0.718), (-0.2945, 0.037, 0.718), (-0.2875, 0.03005, 0.718), (-0.278, 0.0275, 0.718), (-0.2685, 0.03005, 0.718), (-0.2615, 0.037, 0.718), (-0.268, 0.0465, 0.718), (-0.2693, 0.0515, 0.718), (-0.273, 0.05516, 0.718), (-0.278, 0.0565, 0.718), (-0.283, 0.05516, 0.718), (-0.2867, 0.0515, 0.718), (-0.288, 0.0465, 0.718), (-0.2867, 0.0415, 0.718), (-0.283, 0.03784, 0.718), (-0.278, 0.0365, 0.718), (-0.273, 0.03784, 0.718), (-0.2693, 0.0415, 0.718)], [], [(0, 1, 13), (0, 13, 12), (1, 2, 14), (1, 14, 13), (2, 3, 15), (2, 15, 14), (3, 4, 16), (3, 16, 15), (4, 5, 17), (4, 17, 16), (5, 6, 18), (5, 18, 17), (6, 7, 19), (6, 19, 18), (7, 8, 20), (7, 20, 19), (8, 9, 21), (8, 21, 20), (9, 10, 22), (9, 22, 21), (10, 11, 23), (10, 23, 22), (11, 0, 12), (11, 12, 23), (12, 13, 25), (12, 25, 24), (13, 14, 26), (13, 26, 25), (14, 15, 27), (14, 27, 26), (15, 16, 28), (15, 28, 27), (16, 17, 29), (16, 29, 28), (17, 18, 30), (17, 30, 29), (18, 19, 31), (18, 31, 30), (19, 20, 32), (19, 32, 31), (20, 21, 33), (20, 33, 32), (21, 22, 34), (21, 34, 33), (22, 23, 35), (22, 35, 34), (23, 12, 24), (23, 24, 35), (24, 25, 37), (24, 37, 36), (25, 26, 38), (25, 38, 37), (26, 27, 39), (26, 39, 38), (27, 28, 40), (27, 40, 39), (28, 29, 41), (28, 41, 40), (29, 30, 42), (29, 42, 41), (30, 31, 43), (30, 43, 42), (31, 32, 44), (31, 44, 43), (32, 33, 45), (32, 45, 44), (33, 34, 46), (33, 46, 45), (34, 35, 47), (34, 47, 46), (35, 24, 36), (35, 36, 47), (36, 37, 1), (36, 1, 0), (37, 38, 2), (37, 2, 1), (38, 39, 3), (38, 3, 2), (39, 40, 4), (39, 4, 3), (40, 41, 5), (40, 5, 4), (41, 42, 6), (41, 6, 5), (42, 43, 7), (42, 7, 6), (43, 44, 8), (43, 8, 7), (44, 45, 9), (44, 9, 8), (45, 46, 10), (45, 10, 9), (46, 47, 11), (46, 11, 10), (47, 36, 0), (47, 0, 11)])
me_wholeframebinding_0mesh.polygons.foreach_set('material_index', [2, 2, 2, 2, 2, 2, 2, 2, 2, 2, 2, 2, 2, 2, 2, 2, 2, 2, 2, 2, 2, 2, 2, 2, 2, 2, 2, 2, 2, 2, 2, 2, 2, 2, 2, 2, 2, 2, 2, 2, 2, 2, 2, 2, 2, 2, 2, 2, 2, 2, 2, 2, 2, 2, 2, 2, 2, 2, 2, 2, 2, 2, 2, 2, 2, 2, 2, 2, 2, 2, 2, 2, 2, 2, 2, 2, 2, 2, 2, 2, 2, 2, 2, 2, 2, 2, 2, 2, 2, 2, 2, 2, 2, 2, 2, 2])
me_wholeframebinding_0mesh.materials.append(mat_wholetroughandframe_warmbamboo)
me_wholeframebinding_0mesh.materials.append(mat_wholeslottedtubes_palebamboo)
me_wholeframebinding_0mesh.materials.append(mat_wholetiesandbindings_darkfiber)
me_wholeframebinding_0mesh.materials.append(mat_wholelocatingstems_mutedbrown)
me_wholeframebinding_0mesh.update()
me_wholeframebinding_1mesh = bpy.data.meshes.new('WholeFrameBinding_1Mesh')
me_wholeframebinding_1mesh.from_pydata([(0.028, 0.0465, 0.703), (0.02666, 0.0515, 0.703), (0.023, 0.05516, 0.703), (0.018, 0.0565, 0.703), (0.013, 0.05516, 0.703), (0.00934, 0.0515, 0.703), (0.008, 0.0465, 0.703), (0.00934, 0.0415, 0.703), (0.013, 0.03784, 0.703), (0.018, 0.0365, 0.703), (0.023, 0.03784, 0.703), (0.02666, 0.0415, 0.703), (0.037, 0.0465, 0.703), (0.03445, 0.056, 0.703), (0.0275, 0.06295, 0.703), (0.018, 0.0655, 0.703), (0.0085, 0.06295, 0.703), (0.001546, 0.056, 0.703), (-0.001, 0.0465, 0.703), (0.001546, 0.037, 0.703), (0.0085, 0.03005, 0.703), (0.018, 0.0275, 0.703), (0.0275, 0.03005, 0.703), (0.03445, 0.037, 0.703), (0.037, 0.0465, 0.718), (0.03445, 0.056, 0.718), (0.0275, 0.06295, 0.718), (0.018, 0.0655, 0.718), (0.0085, 0.06295, 0.718), (0.001546, 0.056, 0.718), (-0.001, 0.0465, 0.718), (0.001546, 0.037, 0.718), (0.0085, 0.03005, 0.718), (0.018, 0.0275, 0.718), (0.0275, 0.03005, 0.718), (0.03445, 0.037, 0.718), (0.028, 0.0465, 0.718), (0.02666, 0.0515, 0.718), (0.023, 0.05516, 0.718), (0.018, 0.0565, 0.718), (0.013, 0.05516, 0.718), (0.00934, 0.0515, 0.718), (0.008, 0.0465, 0.718), (0.00934, 0.0415, 0.718), (0.013, 0.03784, 0.718), (0.018, 0.0365, 0.718), (0.023, 0.03784, 0.718), (0.02666, 0.0415, 0.718)], [], [(0, 1, 13), (0, 13, 12), (1, 2, 14), (1, 14, 13), (2, 3, 15), (2, 15, 14), (3, 4, 16), (3, 16, 15), (4, 5, 17), (4, 17, 16), (5, 6, 18), (5, 18, 17), (6, 7, 19), (6, 19, 18), (7, 8, 20), (7, 20, 19), (8, 9, 21), (8, 21, 20), (9, 10, 22), (9, 22, 21), (10, 11, 23), (10, 23, 22), (11, 0, 12), (11, 12, 23), (12, 13, 25), (12, 25, 24), (13, 14, 26), (13, 26, 25), (14, 15, 27), (14, 27, 26), (15, 16, 28), (15, 28, 27), (16, 17, 29), (16, 29, 28), (17, 18, 30), (17, 30, 29), (18, 19, 31), (18, 31, 30), (19, 20, 32), (19, 32, 31), (20, 21, 33), (20, 33, 32), (21, 22, 34), (21, 34, 33), (22, 23, 35), (22, 35, 34), (23, 12, 24), (23, 24, 35), (24, 25, 37), (24, 37, 36), (25, 26, 38), (25, 38, 37), (26, 27, 39), (26, 39, 38), (27, 28, 40), (27, 40, 39), (28, 29, 41), (28, 41, 40), (29, 30, 42), (29, 42, 41), (30, 31, 43), (30, 43, 42), (31, 32, 44), (31, 44, 43), (32, 33, 45), (32, 45, 44), (33, 34, 46), (33, 46, 45), (34, 35, 47), (34, 47, 46), (35, 24, 36), (35, 36, 47), (36, 37, 1), (36, 1, 0), (37, 38, 2), (37, 2, 1), (38, 39, 3), (38, 3, 2), (39, 40, 4), (39, 4, 3), (40, 41, 5), (40, 5, 4), (41, 42, 6), (41, 6, 5), (42, 43, 7), (42, 7, 6), (43, 44, 8), (43, 8, 7), (44, 45, 9), (44, 9, 8), (45, 46, 10), (45, 10, 9), (46, 47, 11), (46, 11, 10), (47, 36, 0), (47, 0, 11)])
me_wholeframebinding_1mesh.polygons.foreach_set('material_index', [2, 2, 2, 2, 2, 2, 2, 2, 2, 2, 2, 2, 2, 2, 2, 2, 2, 2, 2, 2, 2, 2, 2, 2, 2, 2, 2, 2, 2, 2, 2, 2, 2, 2, 2, 2, 2, 2, 2, 2, 2, 2, 2, 2, 2, 2, 2, 2, 2, 2, 2, 2, 2, 2, 2, 2, 2, 2, 2, 2, 2, 2, 2, 2, 2, 2, 2, 2, 2, 2, 2, 2, 2, 2, 2, 2, 2, 2, 2, 2, 2, 2, 2, 2, 2, 2, 2, 2, 2, 2, 2, 2, 2, 2, 2, 2])
me_wholeframebinding_1mesh.materials.append(mat_wholetroughandframe_warmbamboo)
me_wholeframebinding_1mesh.materials.append(mat_wholeslottedtubes_palebamboo)
me_wholeframebinding_1mesh.materials.append(mat_wholetiesandbindings_darkfiber)
me_wholeframebinding_1mesh.materials.append(mat_wholelocatingstems_mutedbrown)
me_wholeframebinding_1mesh.update()
me_wholeframebinding_2mesh = bpy.data.meshes.new('WholeFrameBinding_2Mesh')
me_wholeframebinding_2mesh.from_pydata([(0.288, 0.0465, 0.703), (0.2867, 0.0515, 0.703), (0.283, 0.05516, 0.703), (0.278, 0.0565, 0.703), (0.273, 0.05516, 0.703), (0.2693, 0.0515, 0.703), (0.268, 0.0465, 0.703), (0.2693, 0.0415, 0.703), (0.273, 0.03784, 0.703), (0.278, 0.0365, 0.703), (0.283, 0.03784, 0.703), (0.2867, 0.0415, 0.703), (0.297, 0.0465, 0.703), (0.2945, 0.056, 0.703), (0.2875, 0.06295, 0.703), (0.278, 0.0655, 0.703), (0.2685, 0.06295, 0.703), (0.2615, 0.056, 0.703), (0.259, 0.0465, 0.703), (0.2615, 0.037, 0.703), (0.2685, 0.03005, 0.703), (0.278, 0.0275, 0.703), (0.2875, 0.03005, 0.703), (0.2945, 0.037, 0.703), (0.297, 0.0465, 0.718), (0.2945, 0.056, 0.718), (0.2875, 0.06295, 0.718), (0.278, 0.0655, 0.718), (0.2685, 0.06295, 0.718), (0.2615, 0.056, 0.718), (0.259, 0.0465, 0.718), (0.2615, 0.037, 0.718), (0.2685, 0.03005, 0.718), (0.278, 0.0275, 0.718), (0.2875, 0.03005, 0.718), (0.2945, 0.037, 0.718), (0.288, 0.0465, 0.718), (0.2867, 0.0515, 0.718), (0.283, 0.05516, 0.718), (0.278, 0.0565, 0.718), (0.273, 0.05516, 0.718), (0.2693, 0.0515, 0.718), (0.268, 0.0465, 0.718), (0.2693, 0.0415, 0.718), (0.273, 0.03784, 0.718), (0.278, 0.0365, 0.718), (0.283, 0.03784, 0.718), (0.2867, 0.0415, 0.718)], [], [(0, 1, 13), (0, 13, 12), (1, 2, 14), (1, 14, 13), (2, 3, 15), (2, 15, 14), (3, 4, 16), (3, 16, 15), (4, 5, 17), (4, 17, 16), (5, 6, 18), (5, 18, 17), (6, 7, 19), (6, 19, 18), (7, 8, 20), (7, 20, 19), (8, 9, 21), (8, 21, 20), (9, 10, 22), (9, 22, 21), (10, 11, 23), (10, 23, 22), (11, 0, 12), (11, 12, 23), (12, 13, 25), (12, 25, 24), (13, 14, 26), (13, 26, 25), (14, 15, 27), (14, 27, 26), (15, 16, 28), (15, 28, 27), (16, 17, 29), (16, 29, 28), (17, 18, 30), (17, 30, 29), (18, 19, 31), (18, 31, 30), (19, 20, 32), (19, 32, 31), (20, 21, 33), (20, 33, 32), (21, 22, 34), (21, 34, 33), (22, 23, 35), (22, 35, 34), (23, 12, 24), (23, 24, 35), (24, 25, 37), (24, 37, 36), (25, 26, 38), (25, 38, 37), (26, 27, 39), (26, 39, 38), (27, 28, 40), (27, 40, 39), (28, 29, 41), (28, 41, 40), (29, 30, 42), (29, 42, 41), (30, 31, 43), (30, 43, 42), (31, 32, 44), (31, 44, 43), (32, 33, 45), (32, 45, 44), (33, 34, 46), (33, 46, 45), (34, 35, 47), (34, 47, 46), (35, 24, 36), (35, 36, 47), (36, 37, 1), (36, 1, 0), (37, 38, 2), (37, 2, 1), (38, 39, 3), (38, 3, 2), (39, 40, 4), (39, 4, 3), (40, 41, 5), (40, 5, 4), (41, 42, 6), (41, 6, 5), (42, 43, 7), (42, 7, 6), (43, 44, 8), (43, 8, 7), (44, 45, 9), (44, 9, 8), (45, 46, 10), (45, 10, 9), (46, 47, 11), (46, 11, 10), (47, 36, 0), (47, 0, 11)])
me_wholeframebinding_2mesh.polygons.foreach_set('material_index', [2, 2, 2, 2, 2, 2, 2, 2, 2, 2, 2, 2, 2, 2, 2, 2, 2, 2, 2, 2, 2, 2, 2, 2, 2, 2, 2, 2, 2, 2, 2, 2, 2, 2, 2, 2, 2, 2, 2, 2, 2, 2, 2, 2, 2, 2, 2, 2, 2, 2, 2, 2, 2, 2, 2, 2, 2, 2, 2, 2, 2, 2, 2, 2, 2, 2, 2, 2, 2, 2, 2, 2, 2, 2, 2, 2, 2, 2, 2, 2, 2, 2, 2, 2, 2, 2, 2, 2, 2, 2, 2, 2, 2, 2, 2, 2])
me_wholeframebinding_2mesh.materials.append(mat_wholetroughandframe_warmbamboo)
me_wholeframebinding_2mesh.materials.append(mat_wholeslottedtubes_palebamboo)
me_wholeframebinding_2mesh.materials.append(mat_wholetiesandbindings_darkfiber)
me_wholeframebinding_2mesh.materials.append(mat_wholelocatingstems_mutedbrown)
me_wholeframebinding_2mesh.update()

# ---- objects
ob_wholegroundfootlowopentrough = bpy.data.objects.new('WholeGroundFootLowOpenTrough', me_wholegroundfootlowopentroughmesh)
ob_wholetallsidepost_0 = bpy.data.objects.new('WholeTallSidePost_0', me_wholetallsidepost_0mesh)
ob_wholetallsidepost_1 = bpy.data.objects.new('WholeTallSidePost_1', me_wholetallsidepost_1mesh)
ob_wholetopcrosspiece = bpy.data.objects.new('WholeTopCrosspiece', me_wholetopcrosspiecemesh)
ob_wholecentralframeupright = bpy.data.objects.new('WholeCentralFrameUpright', me_wholecentralframeuprightmesh)
ob_wholestoppedslottedtube_0 = bpy.data.objects.new('WholeStoppedSlottedTube_0', me_wholestoppedslottedtube_0mesh)
ob_wholelowerlocatingstem_0 = bpy.data.objects.new('WholeLowerLocatingStem_0', me_wholelowerlocatingstem_0mesh)
ob_wholeupperfixedtie_0_0 = bpy.data.objects.new('WholeUpperFixedTie_0_0', me_wholeupperfixedtie_0_0mesh)
ob_wholeupperfixedtie_0_1 = bpy.data.objects.new('WholeUpperFixedTie_0_1', me_wholeupperfixedtie_0_1mesh)
ob_wholestoppedslottedtube_1 = bpy.data.objects.new('WholeStoppedSlottedTube_1', me_wholestoppedslottedtube_1mesh)
ob_wholelowerlocatingstem_1 = bpy.data.objects.new('WholeLowerLocatingStem_1', me_wholelowerlocatingstem_1mesh)
ob_wholeupperfixedtie_1_0 = bpy.data.objects.new('WholeUpperFixedTie_1_0', me_wholeupperfixedtie_1_0mesh)
ob_wholeupperfixedtie_1_1 = bpy.data.objects.new('WholeUpperFixedTie_1_1', me_wholeupperfixedtie_1_1mesh)
ob_wholeframebinding_0 = bpy.data.objects.new('WholeFrameBinding_0', me_wholeframebinding_0mesh)
ob_wholeframebinding_1 = bpy.data.objects.new('WholeFrameBinding_1', me_wholeframebinding_1mesh)
ob_wholeframebinding_2 = bpy.data.objects.new('WholeFrameBinding_2', me_wholeframebinding_2mesh)

# ---- transforms, parenting, visibility, modifiers, constraints
ob_wholegroundfootlowopentrough.location = (0.0, 0.0, 0.0)
ob_wholetallsidepost_0.location = (0.0, 0.0, 0.0)
ob_wholetallsidepost_1.location = (0.0, 0.0, 0.0)
ob_wholetopcrosspiece.location = (0.0, 0.0, 0.0)
ob_wholecentralframeupright.location = (0.0, 0.0, 0.0)
ob_wholestoppedslottedtube_0.location = (0.0, 0.0, 0.0)
ob_wholelowerlocatingstem_0.location = (0.0, 0.0, 0.0)
ob_wholeupperfixedtie_0_0.location = (0.0, 0.0, 0.0)
ob_wholeupperfixedtie_0_1.location = (0.0, 0.0, 0.0)
ob_wholestoppedslottedtube_1.location = (0.0, 0.0, 0.0)
ob_wholelowerlocatingstem_1.location = (0.0, 0.0, 0.0)
ob_wholeupperfixedtie_1_0.location = (0.0, 0.0, 0.0)
ob_wholeupperfixedtie_1_1.location = (0.0, 0.0, 0.0)
ob_wholeframebinding_0.location = (0.0, 0.0, 0.0)
ob_wholeframebinding_1.location = (0.0, 0.0, 0.0)
ob_wholeframebinding_2.location = (0.0, 0.0, 0.0)

# ---- collection membership
scene.collection.objects.link(ob_wholegroundfootlowopentrough)
scene.collection.objects.link(ob_wholetallsidepost_0)
scene.collection.objects.link(ob_wholetallsidepost_1)
scene.collection.objects.link(ob_wholetopcrosspiece)
scene.collection.objects.link(ob_wholecentralframeupright)
scene.collection.objects.link(ob_wholestoppedslottedtube_0)
scene.collection.objects.link(ob_wholelowerlocatingstem_0)
scene.collection.objects.link(ob_wholeupperfixedtie_0_0)
scene.collection.objects.link(ob_wholeupperfixedtie_0_1)
scene.collection.objects.link(ob_wholestoppedslottedtube_1)
scene.collection.objects.link(ob_wholelowerlocatingstem_1)
scene.collection.objects.link(ob_wholeupperfixedtie_1_0)
scene.collection.objects.link(ob_wholeupperfixedtie_1_1)
scene.collection.objects.link(ob_wholeframebinding_0)
scene.collection.objects.link(ob_wholeframebinding_1)
scene.collection.objects.link(ob_wholeframebinding_2)

# ---- scene / render settings (as saved in the file)
scene.frame_start = 1; scene.frame_end = 250; scene.frame_set(1)
scene.render.engine = 'CYCLES'
scene.render.resolution_x = 640
scene.render.resolution_y = 640
scene.render.use_compositing = False
scene.cycles.use_denoising = False
scene.cycles.samples = 128
scene.cycles.use_adaptive_sampling = False
bpy.context.view_layer.update()

# ---- added for rendering (the .blend has no active camera and no usable light): camera, sun
cam_auto = bpy.data.cameras.new('AutoCamera')
cam_auto.lens = 50.0
cam_auto.sensor_width = 36.0
cam_auto.clip_end = 1000.0
ob_auto_camera = bpy.data.objects.new('AutoCamera', cam_auto)
scene.collection.objects.link(ob_auto_camera)
ob_auto_camera.location = (0.911985, -1.09438, 1.10709)
ob_auto_camera.rotation_euler = (1.09748, -7.21219e-08, 0.694738)
scene.camera = ob_auto_camera
light_auto_sun = bpy.data.lights.new('AutoSun', 'SUN')
light_auto_sun.energy = 3.0
light_auto_sun.angle = 0.0523599
ob_auto_sun = bpy.data.objects.new('AutoSun', light_auto_sun)
scene.collection.objects.link(ob_auto_sun)
ob_auto_sun.rotation_euler = (0.872665, 0.174533, 0.523599)
bpy.context.view_layer.update()
